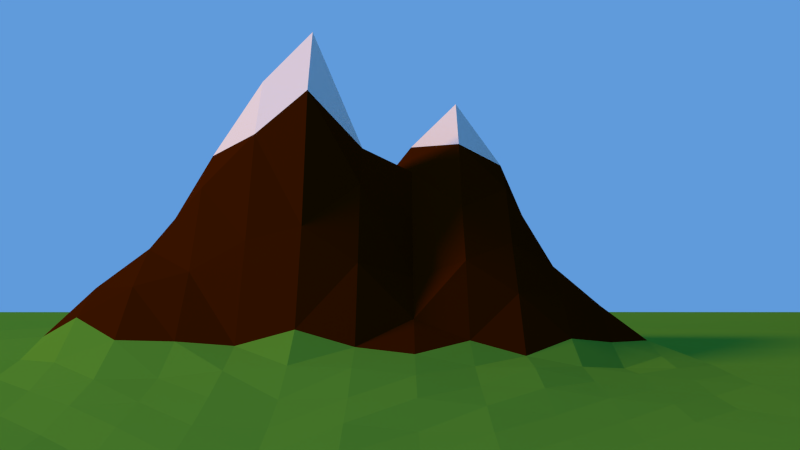# Source: HackathonLogo.blend  (saved by Blender 2.75.0; exported with 4.5.12 LTS)
import bpy
from mathutils import Matrix  # noqa: F401  (used for matrix-valued properties, if any)

bpy.ops.wm.read_factory_settings(use_empty=True)
scene = bpy.context.scene
scene.name = 'Scene'

# ---- collections
col_collection_1 = bpy.data.collections.new('Collection 1'); scene.collection.children.link(col_collection_1)

# ---- materials (node trees are filled in below, after node groups)
mat_diffuser = bpy.data.materials.new('Diffuser')
mat_diffuser.alpha_threshold = 0.0
mat_diffuser.use_transparent_shadow = False
mat_diffuser.diffuse_color = (0.0, 0.0, 0.0, 1.0)
mat_diffuser.roughness = 0.5
mat_diffuser.specular_intensity = 0.0
mat_ground = bpy.data.materials.new('Ground')
mat_ground.alpha_threshold = 0.0
mat_ground.use_transparent_shadow = False
mat_ground.diffuse_color = (0.114, 0.3672, 0.03367, 1.0)
mat_ground.roughness = 0.5
mat_ground.specular_intensity = 0.0
mat_mountain = bpy.data.materials.new('Mountain')
mat_mountain.alpha_threshold = 0.0
mat_mountain.use_transparent_shadow = False
mat_mountain.diffuse_color = (0.0578, 0.01159, 0.0, 1.0)
mat_mountain.roughness = 0.5
mat_mountain.specular_intensity = 0.0
mat_ice = bpy.data.materials.new('Ice')
mat_ice.alpha_threshold = 0.0
mat_ice.use_transparent_shadow = False
mat_ice.diffuse_color = (1.0, 1.0, 1.0, 1.0)
mat_ice.roughness = 0.5
mat_ice.specular_intensity = 0.0
mat_cave = bpy.data.materials.new('Cave')
mat_cave.alpha_threshold = 0.0
mat_cave.use_transparent_shadow = False
mat_cave.diffuse_color = (0.0, 0.0, 0.0, 1.0)
mat_cave.roughness = 0.5
mat_cave.specular_intensity = 0.0

# ---- material node trees

# ---- world
world_world = bpy.data.worlds.new('World'); scene.world = world_world
world_world.color = (0.1168, 0.3263, 0.7106)
world_world.use_sun_shadow = False
world_world.sun_shadow_jitter_overblur = 0.0
world_world.cycles.sampling_method = 'MANUAL'
world_world.cycles.sample_map_resolution = 256
world_world.light_settings.ao_factor = 0.8

# ---- cameras
cam_camera_001 = bpy.data.cameras.new('Camera.001')
cam_camera_001.clip_end = 100.0
cam_camera_001.lens = 35.0
cam_camera_001.sensor_width = 32.0
cam_camera_001.sensor_height = 18.0
cam_camera_001.display_size = 2.0
cam_camera_001.dof.focus_distance = 0.0
cam_camera_001.dof.aperture_fstop = 128.0
cam_camera_001.dof.aperture_blades = 6

# ---- lights
light_sun = bpy.data.lights.new('Sun', 'SUN')
light_sun.color = (1.0, 0.4464, 0.0)
light_sun.transmission_factor = 0.0
light_sun.angle = 0.1993
light_sun.energy = 2.11
light_sun.shadow_buffer_clip_start = 0.5
light_sun.shadow_soft_size = 0.1
light_sun.shadow_cascade_max_distance = 1000.0
light_sun.cycles.use_multiple_importance_sampling = False

# ---- meshes
me_plane_002 = bpy.data.meshes.new('Plane.002')
me_plane_002.from_pydata([(-1.0, -1.0, 0.0), (1.0, -1.0, 0.0), (-1.0, 1.0, 0.0), (1.0, 1.0, 0.0)], [], [(0, 1, 3, 2)])
me_plane_002.materials.append(mat_diffuser)
me_plane_002.use_remesh_preserve_volume = False
me_plane_002.use_remesh_preserve_attributes = False
me_plane_002.use_mirror_vertex_groups = False
me_plane_002.update()
me_plane_001 = bpy.data.meshes.new('Plane.001')
me_plane_001.from_pydata([(-1.919, -1.472, -0.01835), (1.845, -1.472, -0.01835), (-1.919, 1.0, 0.0), (1.845, 1.0, 0.0006839), (-1.919, 0.0, 0.008729), (0.0, -1.472, -0.01102), (1.845, 0.0, 0.023), (0.0, 1.0, 0.003072), (0.0, 0.0, 0.4996), (-1.919, -0.5, 0.0001001), (0.5, -1.472, -0.01541), (1.845, 0.5, 0.01651), (-0.5, 1.0, 0.0), (-1.919, 0.5, 0.002017), (-0.5, -1.472, -0.0182), (1.845, -0.5, 0.004837), (0.5, 1.0, 0.003251), (0.0, 0.5, 0.08988), (0.0, -0.5, 0.1142), (-0.5, 0.0, 0.1448), (0.5, 0.0, 0.4189), (0.5, -0.5, 0.04545), (-0.5, -0.5, 0.01015), (-0.5, 0.5, 0.0161), (0.5, 0.5, 0.1163), (-1.919, -0.7542, -0.005784), (0.75, -1.472, -0.01784), (1.845, 0.75, 0.001536), (-0.7553, 1.0, 0.0), (-1.919, 0.25, 0.002407), (-0.25, -1.472, -0.009922), (1.845, -0.25, 0.01541), (0.25, 1.0, 0.00528), (0.0, 0.75, 0.0483), (0.0, -0.25, 0.4069), (-0.7552, 0.0, 0.003383), (0.25, 0.0, 0.6366), (-1.919, -0.25, 0.002928), (0.25, -1.472, -0.01502), (1.845, 0.25, 0.02346), (-0.25, 1.0, 0.0003622), (-1.919, 0.75, 0.0), (-0.7553, -1.472, -0.01793), (1.845, -0.7542, -0.007671), (0.75, 1.0, 0.0002241), (0.0, 0.25, 0.234), (0.0, -0.7542, -0.005117), (-0.25, 0.0, 0.4547), (0.75, 0.0, 0.1779), (0.5, -0.25, 0.1606), (0.5, -0.7541, 0.00358), (0.25, -0.5, 0.04775), (0.75, -0.5, 0.02196), (-0.5, -0.25, 0.05779), (-0.5, -0.7541, 0.001022), (-0.7553, -0.5, 0.00195), (-0.25, -0.5, 0.09476), (-0.5, 0.75, 0.004426), (-0.5, 0.25, 0.01958), (-0.7553, 0.5, 0.005878), (-0.25, 0.5, 0.06226), (0.5, 0.75, 0.04092), (0.5, 0.25, 0.4472), (0.25, 0.5, 0.141), (0.75, 0.5, 0.07289), (0.75, 0.25, 0.2097), (0.25, 0.25, 0.6785), (0.25, 0.75, 0.04488), (-0.25, 0.25, 0.1968), (-0.7553, 0.25, 0.004987), (-0.7553, 0.75, 0.00206), (-0.25, -0.7542, 0.006613), (-0.7552, -0.7541, 0.0003341), (-0.7553, -0.25, 0.000162), (0.75, -0.7542, -0.005913), (0.25, -0.7537, 0.0128), (0.25, -0.25, 0.1448), (0.75, -0.25, 0.142), (-0.25, -0.25, 0.3396), (-0.25, 0.75, 0.01701), (0.75, 0.75, 0.01628), (-1.919, -1.112, -0.01816), (0.875, -1.472, -0.01835), (1.845, 0.875, 0.001416), (-1.365, 1.0, 0.0), (-1.919, 0.125, 0.003503), (-0.125, -1.472, -0.008563), (1.845, -0.125, 0.02688), (0.125, 1.0, 0.01079), (0.0, 0.875, 0.01708), (0.0, -0.125, 0.5755), (-1.365, 0.0, 0.008464), (0.125, 0.0, 0.4113), (-1.919, -0.375, 0.006574), (0.375, -1.472, -0.01119), (1.845, 0.375, 0.02668), (-0.375, 1.0, 0.0006896), (-1.919, 0.625, 3.252e-05), (-0.625, -1.472, -0.01463), (1.845, -0.625, 0.003308), (0.625, 1.0, 0.005237), (0.0, 0.375, 0.1501), (0.0, -0.625, 0.03883), (-0.375, 0.0, 0.2495), (0.625, 0.0, 0.27), (0.5, -0.125, 0.2837), (0.5, -0.625, 0.02431), (0.125, -0.5, 0.0762), (0.625, -0.5, 0.02469), (-0.5, -0.125, 0.121), (-0.5, -0.625, 0.006242), (-1.365, -0.5, 0.001611), (-0.375, -0.5, 0.03404), (-0.5, 0.875, 0.0003085), (-0.5, 0.375, 0.02761), (-1.365, 0.5, 0.001803), (-0.375, 0.5, 0.03277), (0.5, 0.875, 0.0249), (0.5, 0.375, 0.255), (0.125, 0.5, 0.1047), (0.625, 0.5, 0.1192), (-1.919, -0.625, 0.002087), (0.625, -1.472, -0.01757), (1.845, 0.625, 0.01171), (-0.625, 1.0, 0.0), (-1.919, 0.375, 0.00416), (-0.375, -1.472, -0.01088), (1.845, -0.375, 0.006982), (0.375, 1.0, 0.01004), (0.0, 0.625, 0.0681), (0.0, -0.375, 0.2216), (-0.625, 0.0, 0.05282), (0.375, 0.0, 0.5566), (-1.919, -0.125, 0.00257), (0.125, -1.472, -0.01494), (1.845, 0.125, 0.03489), (-0.125, 1.0, 0.004511), (-1.919, 0.875, 0.0), (-1.365, -1.472, -0.01835), (1.845, -1.112, -0.01819), (0.875, 1.0, 0.004234), (0.0, 0.125, 0.3732), (0.0, -1.112, -0.009456), (-0.125, 0.0, 0.5738), (0.875, 0.0, 0.06871), (0.5, -0.375, 0.09978), (0.5, -1.111, -0.01076), (0.375, -0.5, 0.04872), (0.875, -0.5, 0.01161), (-0.5, -0.375, 0.02168), (-0.5, -1.111, -0.01075), (-0.625, -0.5, 0.005466), (-0.125, -0.5, 0.1362), (-0.5, 0.625, 0.01163), (-0.5, 0.125, 0.06433), (-0.625, 0.5, 0.003578), (-0.125, 0.5, 0.06477), (0.5, 0.625, 0.06136), (0.5, 0.125, 0.5319), (0.375, 0.5, 0.107), (0.875, 0.5, 0.03992), (0.75, 0.375, 0.1531), (0.75, 0.125, 0.1997), (0.625, 0.25, 0.3007), (0.875, 0.25, 0.09465), (0.25, 0.375, 0.3566), (0.25, 0.125, 0.843), (0.125, 0.25, 0.4559), (0.375, 0.25, 0.5739), (0.25, 0.875, 0.02232), (0.25, 0.625, 0.08616), (0.125, 0.75, 0.04869), (0.375, 0.75, 0.04987), (-0.25, 0.375, 0.06758), (-0.25, 0.125, 0.3152), (-0.375, 0.25, 0.08995), (-0.125, 0.25, 0.2751), (-0.7553, 0.375, 0.005114), (-0.7553, 0.125, 0.007253), (-1.365, 0.25, 0.002024), (-0.625, 0.25, 0.01971), (-0.7553, 0.875, 0.0), (-0.7553, 0.625, 0.00373), (-1.365, 0.75, 3.828e-05), (-0.625, 0.75, 0.003305), (-0.25, -0.625, 0.02056), (-0.25, -1.111, -0.01475), (-0.375, -0.7542, -0.0001941), (-0.125, -0.7541, -0.006626), (-0.7553, -0.625, 0.004648), (-0.7553, -1.112, -0.01525), (-1.365, -0.7542, -0.006615), (-0.625, -0.7542, -0.004129), (-0.7553, -0.125, 0.001472), (-0.7553, -0.375, 0.006413), (-1.365, -0.25, 0.002616), (-0.625, -0.25, 0.01381), (0.75, -0.625, 0.005756), (0.75, -1.112, -0.01797), (0.625, -0.754, 0.00341), (0.875, -0.7542, -0.00442), (0.25, -0.625, 0.02656), (0.25, -1.111, -0.005958), (0.125, -0.7542, 0.001986), (0.375, -0.7542, 0.003288), (0.25, -0.125, 0.3119), (0.25, -0.375, 0.09), (0.125, -0.25, 0.2085), (0.375, -0.25, 0.1442), (0.75, -0.125, 0.1651), (0.75, -0.375, 0.05609), (0.625, -0.25, 0.1733), (0.875, -0.25, 0.05452), (-0.25, -0.125, 0.5251), (-0.25, -0.375, 0.1657), (-0.375, -0.25, 0.1404), (-0.125, -0.25, 0.5175), (-0.25, 0.875, 0.005468), (-0.25, 0.625, 0.04279), (-0.375, 0.75, 0.006902), (-0.125, 0.75, 0.03423), (0.75, 0.875, 0.007093), (0.75, 0.625, 0.03729), (0.625, 0.75, 0.03441), (0.875, 0.75, 0.01058), (0.875, 0.625, 0.02599), (0.625, 0.625, 0.05929), (0.625, 0.875, 0.01168), (-0.125, 0.625, 0.04702), (-0.375, 0.625, 0.02326), (-0.375, 0.875, 0.0006387), (-0.125, -0.375, 0.2598), (-0.375, -0.375, 0.06013), (-0.375, -0.125, 0.2369), (0.875, -0.375, 0.02437), (0.625, -0.375, 0.08653), (0.625, -0.125, 0.2384), (0.375, -0.375, 0.07147), (0.125, -0.375, 0.1168), (0.125, -0.125, 0.2949), (0.375, -1.111, -0.01493), (0.125, -1.112, -0.01579), (0.125, -0.625, 0.02934), (0.875, -1.112, -0.01812), (0.625, -1.111, -0.01272), (0.625, -0.625, 0.01362), (-0.625, -0.375, 0.0007304), (-1.365, -0.375, 0.007568), (-1.364, -0.125, 0.007905), (-0.625, -1.112, -0.01543), (-1.365, -1.112, -0.01819), (-1.365, -0.625, 0.003362), (-0.125, -1.111, -0.005111), (-0.375, -1.112, -0.01227), (-0.375, -0.625, 0.007126), (-0.625, 0.625, 0.001685), (-1.365, 0.625, 0.001335), (-1.365, 0.875, 0.0), (-0.625, 0.125, 0.02985), (-1.364, 0.125, 0.009294), (-1.365, 0.375, 0.006834), (-0.125, 0.125, 0.4025), (-0.375, 0.125, 0.1828), (-0.375, 0.375, 0.04366), (0.375, 0.625, 0.07635), (0.125, 0.625, 0.08212), (0.125, 0.875, 0.03088), (0.375, 0.125, 0.7181), (0.125, 0.125, 0.5513), (0.125, 0.375, 0.2749), (0.875, 0.125, 0.08507), (0.625, 0.125, 0.3243), (0.625, 0.375, 0.2223), (0.875, 0.375, 0.05945), (0.375, 0.375, 0.3245), (0.375, 0.875, 0.02754), (-0.125, 0.375, 0.102), (-0.625, 0.375, 0.01337), (-0.625, 0.875, 0.0002438), (-0.125, -0.625, 0.05427), (-0.625, -0.625, 0.001416), (-0.625, -0.125, 0.04323), (0.875, -0.625, 0.007679), (0.375, -0.625, 0.02107), (0.375, -0.125, 0.3324), (0.875, -0.125, 0.07894), (-0.125, -0.125, 0.6965), (-0.125, 0.875, 0.01593), (0.875, 0.875, 0.005112), (0.25, 0.4375, 0.2488), (-0.1719, 0.2734, 0.2133), (-0.125, 0.3125, 0.1885), (0.125, 0.4375, 0.1898), (0.0625, 0.375, 0.2125), (0.03125, 0.4062, 0.1388), (0.09375, 0.4375, 0.1586), (0.09427, 0.4062, 0.2012), (0.04688, 0.375, 0.1969), (-0.1367, 0.2988, 0.2001)], [], [(83, 3, 140), (287, 89, 7), (90, 8, 143), (285, 87, 6), (284, 105, 20), (283, 106, 21), (282, 99, 15), (109, 19, 131), (110, 22, 151), (279, 102, 18), (113, 12, 124), (277, 114, 23), (117, 16, 128), (118, 24, 159), (95, 11, 160), (161, 64, 120), (271, 162, 65), (270, 135, 39), (269, 165, 289, 63), (268, 166, 66), (158, 62, 168), (266, 169, 32), (265, 170, 67), (157, 61, 172), (263, 173, 60), (262, 174, 68), (141, 45, 176), (177, 59, 115), (178, 69, 179), (258, 154, 58), (181, 28, 84), (182, 70, 183), (255, 153, 57), (185, 56, 112), (186, 71, 187), (142, 46, 188), (189, 55, 111), (190, 72, 191), (150, 54, 192), (193, 35, 91), (194, 73, 195), (149, 53, 196), (245, 197, 52), (244, 198, 74), (139, 43, 200), (242, 201, 51), (202, 75, 203), (240, 146, 50), (205, 36, 92), (238, 206, 76), (145, 49, 208), (236, 209, 48), (235, 210, 77), (234, 127, 31), (233, 213, 47), (214, 78, 215), (231, 130, 34), (230, 217, 40), (229, 218, 79), (228, 129, 33), (221, 44, 100), (222, 80, 223), (123, 27, 224), (225, 224, 80), (160, 225, 222), (11, 123, 225), (226, 223, 61), (120, 226, 157), (64, 222, 226), (227, 100, 16), (223, 227, 117), (80, 221, 227), (218, 228, 220), (60, 156, 228), (156, 17, 129), (153, 229, 219), (23, 116, 229), (116, 60, 218), (230, 96, 12), (57, 219, 230), (219, 79, 217), (231, 216, 78), (152, 231, 214), (152, 18, 130), (232, 215, 53), (112, 232, 149), (56, 214, 232), (233, 103, 19), (215, 233, 109), (78, 213, 233), (210, 234, 212), (52, 148, 234), (148, 15, 127), (235, 211, 49), (21, 108, 235), (108, 52, 210), (105, 236, 104), (49, 211, 236), (211, 77, 209), (237, 208, 76), (51, 147, 237), (21, 145, 237), (130, 238, 207), (18, 107, 238), (107, 51, 206), (90, 239, 92), (34, 207, 239), (207, 76, 205), (202, 240, 204), (94, 240, 202), (10, 146, 240), (241, 203, 46), (134, 241, 142), (38, 202, 241), (102, 242, 107), (46, 203, 242), (75, 201, 242), (243, 200, 74), (82, 243, 198), (1, 139, 243), (146, 244, 199), (122, 244, 146), (26, 198, 244), (106, 245, 108), (50, 199, 245), (199, 74, 197), (246, 196, 73), (151, 246, 194), (22, 149, 246), (247, 195, 37), (111, 247, 93), (55, 194, 247), (248, 91, 4), (195, 248, 133), (73, 193, 248), (249, 192, 72), (98, 249, 190), (14, 150, 249), (250, 191, 25), (138, 250, 81), (42, 190, 250), (251, 111, 9), (191, 251, 121), (72, 189, 251), (252, 188, 71), (86, 252, 186), (5, 142, 252), (253, 187, 54), (126, 253, 150), (30, 186, 253), (254, 112, 22), (187, 254, 110), (71, 185, 254), (255, 184, 70), (59, 155, 255), (155, 23, 153), (256, 183, 41), (115, 256, 97), (59, 182, 256), (257, 84, 2), (183, 257, 137), (70, 181, 257), (178, 258, 180), (131, 258, 178), (131, 19, 154), (259, 179, 29), (91, 259, 85), (35, 178, 259), (260, 115, 13), (179, 260, 125), (69, 177, 260), (174, 261, 176), (47, 143, 261), (8, 141, 261), (154, 262, 175), (19, 103, 262), (103, 47, 174), (114, 263, 116), (58, 175, 263), (175, 68, 173), (264, 172, 67), (159, 264, 170), (24, 157, 264), (129, 265, 171), (17, 119, 265), (119, 63, 170), (89, 266, 88), (33, 171, 266), (171, 67, 169), (267, 168, 66), (36, 132, 267), (132, 20, 158), (141, 268, 167), (8, 92, 268), (36, 166, 268), (295, 119, 294), (45, 167, 269), (167, 66, 165), (162, 270, 164), (48, 144, 270), (144, 6, 135), (271, 163, 62), (20, 104, 271), (104, 48, 162), (272, 120, 24), (163, 272, 118), (65, 161, 272), (273, 160, 64), (164, 273, 161), (39, 95, 273), (17, 101, 294, 119), (62, 118, 274), (275, 128, 32), (172, 275, 169), (61, 117, 275), (173, 276, 156), (298, 290, 176, 291), (176, 45, 101), (177, 277, 155), (69, 180, 277), (180, 58, 114), (278, 124, 28), (184, 278, 181), (57, 113, 278), (279, 152, 56), (188, 279, 185), (188, 46, 102), (280, 151, 55), (192, 280, 189), (54, 110, 280), (281, 131, 35), (196, 281, 193), (53, 109, 281), (197, 282, 148), (74, 200, 282), (43, 99, 282), (201, 283, 147), (75, 204, 283), (204, 50, 106), (205, 284, 132), (208, 284, 205), (208, 49, 105), (209, 285, 144), (77, 212, 285), (212, 31, 87), (213, 286, 143), (216, 286, 213), (216, 34, 90), (217, 287, 136), (79, 220, 287), (220, 33, 89), (288, 140, 44), (224, 288, 221), (27, 83, 288), (288, 83, 140), (136, 287, 7), (286, 90, 143), (144, 285, 6), (132, 284, 20), (147, 283, 21), (148, 282, 15), (281, 109, 131), (280, 110, 151), (152, 279, 18), (278, 113, 124), (155, 277, 23), (156, 276, 17), (275, 117, 128), (274, 118, 159), (273, 95, 160), (272, 161, 120), (163, 271, 65), (164, 270, 39), (119, 292, 269, 63), (167, 268, 66), (267, 158, 168), (88, 266, 32), (171, 265, 67), (264, 157, 172), (116, 263, 60), (175, 262, 68), (261, 141, 176), (260, 177, 115), (259, 178, 179), (180, 258, 58), (257, 181, 84), (256, 182, 183), (184, 255, 57), (254, 185, 112), (253, 186, 187), (252, 142, 188), (251, 189, 111), (250, 190, 191), (249, 150, 192), (248, 193, 91), (247, 194, 195), (246, 149, 196), (108, 245, 52), (199, 244, 74), (243, 139, 200), (107, 242, 51), (241, 202, 203), (204, 240, 50), (239, 205, 92), (207, 238, 76), (237, 145, 208), (104, 236, 48), (211, 235, 77), (212, 234, 31), (103, 233, 47), (232, 214, 215), (216, 231, 34), (96, 230, 40), (219, 229, 79), (220, 228, 33), (227, 221, 100), (226, 222, 223), (225, 123, 224), (222, 225, 80), (64, 160, 222), (160, 11, 225), (157, 226, 61), (24, 120, 157), (120, 64, 226), (117, 227, 16), (61, 223, 117), (223, 80, 227), (79, 218, 220), (218, 60, 228), (228, 156, 129), (57, 153, 219), (153, 23, 229), (229, 116, 218), (113, 230, 12), (113, 57, 230), (230, 219, 217), (214, 231, 78), (56, 152, 214), (231, 152, 130), (149, 232, 53), (22, 112, 149), (112, 56, 232), (109, 233, 19), (53, 215, 109), (215, 78, 233), (77, 210, 212), (210, 52, 234), (234, 148, 127), (145, 235, 49), (145, 21, 235), (235, 108, 210), (20, 105, 104), (105, 49, 236), (236, 211, 209), (206, 237, 76), (206, 51, 237), (147, 21, 237), (34, 130, 207), (130, 18, 238), (238, 107, 206), (8, 90, 92), (90, 34, 239), (239, 207, 205), (75, 202, 204), (38, 94, 202), (94, 10, 240), (142, 241, 46), (5, 134, 142), (134, 38, 241), (18, 102, 107), (102, 46, 242), (203, 75, 242), (198, 243, 74), (26, 82, 198), (82, 1, 243), (50, 146, 199), (10, 122, 146), (122, 26, 244), (21, 106, 108), (106, 50, 245), (245, 199, 197), (194, 246, 73), (55, 151, 194), (151, 22, 246), (93, 247, 37), (9, 111, 93), (111, 55, 247), (133, 248, 4), (37, 195, 133), (195, 73, 248), (190, 249, 72), (42, 98, 190), (98, 14, 249), (81, 250, 25), (0, 138, 81), (138, 42, 250), (121, 251, 9), (25, 191, 121), (191, 72, 251), (186, 252, 71), (30, 86, 186), (86, 5, 252), (150, 253, 54), (14, 126, 150), (126, 30, 253), (110, 254, 22), (54, 187, 110), (187, 71, 254), (182, 255, 70), (182, 59, 255), (255, 155, 153), (97, 256, 41), (13, 115, 97), (115, 59, 256), (137, 257, 2), (41, 183, 137), (183, 70, 257), (69, 178, 180), (35, 131, 178), (258, 131, 154), (85, 259, 29), (4, 91, 85), (91, 35, 259), (125, 260, 13), (29, 179, 125), (179, 69, 260), (298, 291, 276, 290), (174, 47, 261), (143, 8, 261), (58, 154, 175), (154, 19, 262), (262, 103, 174), (23, 114, 116), (114, 58, 263), (263, 175, 173), (170, 264, 67), (63, 159, 170), (159, 24, 264), (33, 129, 171), (129, 17, 265), (265, 119, 170), (7, 89, 88), (89, 33, 266), (266, 171, 169), (166, 267, 66), (166, 36, 267), (267, 132, 158), (45, 141, 167), (141, 8, 268), (92, 36, 268), (269, 167, 165), (65, 162, 164), (162, 48, 270), (270, 144, 135), (158, 271, 62), (158, 20, 271), (271, 104, 162), (118, 272, 24), (62, 163, 118), (163, 65, 272), (161, 273, 64), (65, 164, 161), (164, 39, 273), (66, 168, 165), (168, 62, 274), (169, 275, 32), (67, 172, 169), (172, 61, 275), (60, 173, 156), (59, 177, 155), (177, 69, 277), (277, 180, 114), (181, 278, 28), (70, 184, 181), (184, 57, 278), (185, 279, 56), (71, 188, 185), (279, 188, 102), (189, 280, 55), (72, 192, 189), (192, 54, 280), (193, 281, 35), (73, 196, 193), (196, 53, 281), (52, 197, 148), (197, 74, 282), (200, 43, 282), (51, 201, 147), (201, 75, 283), (283, 204, 106), (36, 205, 132), (76, 208, 205), (284, 208, 105), (48, 209, 144), (209, 77, 285), (285, 212, 87), (47, 213, 143), (78, 216, 213), (286, 216, 90), (40, 217, 136), (217, 79, 287), (287, 220, 89), (221, 288, 44), (80, 224, 221), (224, 27, 288), (289, 165, 274), (101, 45, 269, 293, 297), (119, 295, 292), (168, 274, 165), (68, 176, 290), (17, 276, 101), (63, 289, 274), (68, 174, 176), (293, 269, 292, 296), (294, 101, 297), (101, 276, 291), (101, 291, 176), (276, 68, 290), (274, 159, 63), (173, 68, 276), (295, 294, 297, 293, 292)])
me_plane_001.polygons.foreach_set('material_index', [0, 0, 1, 0, 1, 0, 0, 1, 0, 1, 0, 0, 0, 1, 0, 0, 1, 0, 1, 2, 1, 0, 0, 0, 0, 1, 1, 0, 0, 0, 0, 0, 0, 1, 0, 0, 0, 0, 0, 0, 0, 0, 0, 0, 0, 0, 0, 0, 1, 1, 1, 1, 1, 0, 1, 1, 1, 0, 0, 0, 0, 0, 0, 0, 0, 0, 0, 0, 0, 0, 0, 0, 0, 0, 0, 0, 0, 0, 0, 0, 0, 1, 1, 1, 1, 1, 1, 1, 1, 1, 0, 0, 0, 1, 0, 0, 1, 1, 1, 1, 0, 0, 1, 1, 0, 1, 1, 1, 0, 0, 0, 0, 0, 0, 0, 0, 0, 0, 0, 0, 0, 0, 0, 0, 0, 0, 0, 0, 0, 0, 0, 0, 0, 0, 0, 0, 0, 0, 0, 0, 0, 0, 0, 0, 0, 0, 0, 0, 0, 0, 0, 0, 0, 0, 0, 0, 0, 0, 0, 0, 0, 0, 0, 0, 1, 0, 0, 0, 0, 0, 0, 1, 1, 1, 1, 1, 1, 0, 0, 1, 0, 0, 0, 0, 0, 0, 0, 0, 0, 2, 2, 1, 1, 1, 2, 1, 1, 1, 1, 1, 0, 1, 1, 1, 1, 1, 1, 0, 0, 0, 1, 1, 0, 0, 0, 0, 1, 1, 0, 0, 0, 0, 0, 0, 1, 0, 0, 0, 0, 0, 0, 0, 1, 0, 0, 0, 0, 0, 0, 1, 1, 1, 1, 1, 0, 2, 2, 1, 0, 0, 0, 0, 0, 0, 0, 0, 2, 0, 1, 0, 0, 1, 0, 1, 0, 0, 0, 0, 1, 0, 1, 1, 0, 1, 1, 2, 0, 0, 0, 0, 1, 1, 0, 0, 0, 0, 0, 0, 0, 0, 0, 0, 0, 0, 0, 0, 0, 0, 0, 0, 0, 0, 0, 1, 1, 1, 1, 1, 0, 1, 1, 1, 0, 0, 0, 0, 0, 0, 0, 0, 0, 0, 0, 0, 0, 0, 0, 0, 0, 0, 0, 0, 0, 0, 0, 0, 1, 1, 1, 1, 0, 1, 1, 1, 1, 1, 0, 0, 1, 0, 0, 1, 1, 1, 1, 0, 0, 1, 1, 1, 1, 1, 1, 0, 0, 0, 0, 0, 0, 1, 0, 0, 0, 0, 0, 0, 0, 0, 0, 0, 0, 0, 0, 0, 0, 0, 0, 0, 0, 0, 0, 0, 0, 0, 0, 0, 0, 0, 0, 0, 0, 0, 0, 0, 0, 0, 0, 0, 0, 0, 0, 0, 0, 0, 0, 0, 0, 0, 0, 0, 0, 0, 0, 0, 0, 0, 1, 1, 1, 0, 1, 1, 0, 0, 0, 0, 0, 0, 0, 0, 0, 0, 0, 0, 2, 2, 2, 1, 1, 1, 1, 1, 1, 0, 1, 1, 1, 1, 1, 1, 0, 1, 0, 1, 1, 0, 0, 0, 0, 0, 0, 0, 0, 0, 0, 1, 0, 0, 0, 0, 0, 0, 0, 0, 0, 0, 0, 0, 0, 0, 1, 1, 1, 1, 1, 0, 1, 1, 2, 0, 0, 0, 0, 0, 0, 1, 1, 1, 1, 1, 1, 1, 1, 1, 1, 1, 1, 1, 1, 1, 1])
me_plane_001.materials.append(mat_ground)
me_plane_001.materials.append(mat_mountain)
me_plane_001.materials.append(mat_ice)
me_plane_001.materials.append(mat_cave)
me_plane_001.use_remesh_preserve_volume = False
me_plane_001.use_remesh_preserve_attributes = False
me_plane_001.use_mirror_vertex_groups = False
me_plane_001.update()

# ---- objects
ob_plane = bpy.data.objects.new('Plane', me_plane_002)
ob_camera = bpy.data.objects.new('Camera', cam_camera_001)
ob_sun = bpy.data.objects.new('Sun', light_sun)
ob_world = bpy.data.objects.new('World', me_plane_001)

# ---- transforms, parenting, visibility, modifiers, constraints
ob_plane.location = (-18.89, 1.871, 11.53)
ob_plane.rotation_euler = (0.0, 1.571, 0.0)
ob_plane.scale = (16.13, 16.13, 16.13)
ob_plane.lineart.crease_threshold = 0.0
ob_camera.location = (0.2601, 19.01, 2.936)
ob_camera.rotation_euler = (1.571, 0.0, -3.142)
ob_camera.lineart.crease_threshold = 0.0
ob_sun.location = (15.92, 6.067, 5.789)
ob_sun.rotation_euler = (0.0, 1.047, 0.2618)
ob_sun.lineart.crease_threshold = 0.0
ob_world.location = (0.0, 0.0, 0.0)
ob_world.scale = (8.193, 8.193, 8.193)
ob_world.lineart.crease_threshold = 0.0

# ---- collection membership
col_collection_1.objects.link(ob_plane)
col_collection_1.objects.link(ob_camera)
col_collection_1.objects.link(ob_sun)
col_collection_1.objects.link(ob_world)

# ---- scene / render settings (as saved in the file)
scene.camera = ob_camera
scene.frame_start = 1; scene.frame_end = 250; scene.frame_set(1)
scene.render.engine = 'BLENDER_EEVEE_NEXT'
scene.render.image_settings.color_depth = '16'
scene.render.dither_intensity = 0.0
scene.cycles.use_denoising = False
scene.cycles.samples = 10
scene.cycles.sampling_pattern = 'TABULATED_SOBOL'
scene.cycles.light_sampling_threshold = 0.0
scene.cycles.use_adaptive_sampling = False
scene.cycles.use_light_tree = False
scene.cycles.blur_glossy = 0.0
scene.cycles.pixel_filter_type = 'GAUSSIAN'
scene.cycles.sample_clamp_indirect = 0.0
scene.view_settings.view_transform = 'Standard'
bpy.context.view_layer.update()
